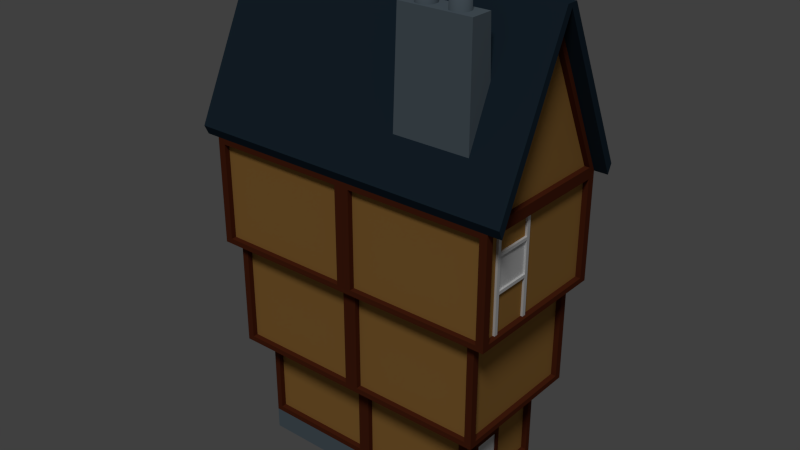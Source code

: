 # Source: HouseDefault.blend  (saved by Blender 2.76.0; exported with 4.5.12 LTS)
import bpy
from mathutils import Matrix  # noqa: F401  (used for matrix-valued properties, if any)

bpy.ops.wm.read_factory_settings(use_empty=True)
scene = bpy.context.scene
scene.name = 'Scene'

# ---- collections
col_collection_1 = bpy.data.collections.new('Collection 1'); scene.collection.children.link(col_collection_1)

# ---- materials (node trees are filled in below, after node groups)
mat_mat_wood = bpy.data.materials.new('Mat-Wood')
mat_mat_wood.alpha_threshold = 0.0
mat_mat_wood.use_transparent_shadow = False
mat_mat_wood.diffuse_color = (0.1107, 0.02498, 0.009414, 1.0)
mat_mat_wood.roughness = 0.5
mat_mat_window = bpy.data.materials.new('Mat-window')
mat_mat_window.alpha_threshold = 0.0
mat_mat_window.use_transparent_shadow = False
mat_mat_window.roughness = 0.5
mat_mat_chaux = bpy.data.materials.new('Mat-Chaux')
mat_mat_chaux.alpha_threshold = 0.0
mat_mat_chaux.use_transparent_shadow = False
mat_mat_chaux.diffuse_color = (0.448, 0.2296, 0.05937, 1.0)
mat_mat_chaux.roughness = 0.5
mat_mat_stone = bpy.data.materials.new('Mat-Stone')
mat_mat_stone.alpha_threshold = 0.0
mat_mat_stone.use_transparent_shadow = False
mat_mat_stone.diffuse_color = (0.1399, 0.1845, 0.2203, 1.0)
mat_mat_stone.roughness = 0.5
mat_mat_stone.specular_intensity = 0.125
mat_mat_ardoise = bpy.data.materials.new('Mat-ardoise')
mat_mat_ardoise.alpha_threshold = 0.0
mat_mat_ardoise.use_transparent_shadow = False
mat_mat_ardoise.diffuse_color = (0.01764, 0.03434, 0.05286, 1.0)
mat_mat_ardoise.specular_color = (0.1025, 0.1025, 0.1025)
mat_mat_ardoise.roughness = 0.5
mat_mat_ardoise.specular_intensity = 0.1573
mat_mat_ardoise.line_color = (0.0, 0.0, 0.0, 1.0)

# ---- material node trees

# ---- world
world_world = bpy.data.worlds.new('World'); scene.world = world_world
world_world.color = (0.05088, 0.05088, 0.05088)
world_world.use_sun_shadow = False
world_world.sun_shadow_jitter_overblur = 0.0
world_world.cycles.sampling_method = 'NONE'
world_world.cycles.sample_map_resolution = 256

# ---- lights
light_sun = bpy.data.lights.new('Sun', 'SUN')
light_sun.transmission_factor = 0.0
light_sun.angle = 0.1993
light_sun.energy = 1.0
light_sun.shadow_buffer_clip_start = 0.5
light_sun.shadow_soft_size = 0.1
light_sun.shadow_cascade_max_distance = 1000.0
light_sun.cycles.use_multiple_importance_sampling = False

# ---- meshes
me_window_004 = bpy.data.meshes.new('window.004')
me_window_004.from_pydata([(0.04371, 0.3231, 0.7488), (-0.1128, 0.3231, 0.7488), (0.04371, -0.3231, 0.7488), (-0.1128, -0.3231, 0.7488), (0.04371, 0.3231, -0.8512), (-0.1128, 0.3231, -0.8512), (-0.1128, -0.3231, -0.8512), (0.04371, -0.3231, -0.8512), (0.04371, 0.2554, 0.6764), (0.04371, -0.2554, 0.6764), (0.04371, 0.2554, -0.8512), (0.04371, -0.2554, -0.8512), (0.008217, 0.2554, 0.6764), (0.008217, -0.2554, 0.6764), (0.008217, 0.2554, -0.8512), (0.008217, -0.2554, -0.8512), (0.008217, 0.2554, 0.6764), (0.008217, -0.2554, 0.6764), (0.008217, 0.2554, -0.8512), (0.008217, -0.2554, -0.8512)], [], [(2, 0, 1, 3), (3, 6, 7, 2), (0, 4, 5, 1), (10, 8, 12, 14), (4, 0, 8, 10), (0, 2, 9, 8), (2, 7, 11, 9), (8, 9, 13, 12), (9, 11, 15, 13), (17, 19, 18, 16)])
me_window_004.polygons.foreach_set('material_index', [0, 0, 0, 0, 0, 0, 0, 0, 0, 1])
_uv = me_window_004.uv_layers.new(name='UVMap')
_uv.uv.foreach_set('vector', [0.7153, 0.999, 0.7847, 0.999, 0.7847, 0.964, 0.7153, 0.964, 0.1075, 0.8069, 0.2536, 0.8069, 0.2536, 0.7732, 0.1075, 0.7732, 0.2867, 0.999, 0.4276, 0.999, 0.4276, 0.964, 0.2867, 0.964, 0.8482, 0.8426, 0.9944, 0.8426, 0.9944, 0.8089, 0.8482, 0.8089, 0.4296, 0.999, 0.5704, 0.999, 0.5704, 0.964, 0.4296, 0.964, 0.0334, 0.7712, 0.1055, 0.7712, 0.1055, 0.7374, 0.0334, 0.7374, 0.1439, 0.999, 0.2847, 0.999, 0.2847, 0.964, 0.1439, 0.964, 0.0334, 0.7354, 0.1055, 0.7354, 0.1055, 0.7017, 0.0334, 0.7017, 0.5724, 0.999, 0.7133, 0.999, 0.7133, 0.964, 0.5724, 0.964, 0.2236, 0.6673, 0.839, 0.6673, 0.839, 0.8821, 0.2236, 0.8821])
me_window_004.materials.append(mat_mat_wood)
me_window_004.materials.append(mat_mat_window)
me_window_004.use_remesh_preserve_volume = False
me_window_004.use_remesh_preserve_attributes = False
me_window_004.use_mirror_vertex_groups = False
me_window_004.update()
me_window_002 = bpy.data.meshes.new('window.002')
me_window_002.from_pydata([(2.2, 1.0, -0.6), (2.2, -1.0, -0.6), (-2.2, -1.0, -0.6), (-2.2, 1.0, -0.6), (4.768e-07, 1.0, -0.6), (-2.384e-07, -1.0, -0.6), (2.2, 1.0, -1.0), (2.2, -1.0, -1.0), (4.768e-07, 1.0, -1.0), (-2.2, 1.0, -1.0), (-2.384e-07, -1.0, -1.0), (-2.2, -1.0, -1.0)], [], [(2, 3, 9, 11), (4, 0, 6, 8), (3, 4, 8, 9), (1, 5, 10, 7), (5, 2, 11, 10), (0, 1, 7, 6)])
me_window_002.polygons.foreach_set('material_index', [2, 2, 2, 2, 2, 2])
_uv = me_window_002.uv_layers.new(name='UVMap')
_uv.uv.foreach_set('vector', [0.0001009, 0.1823, 0.4546, 0.1823, 0.4546, 0.2732, 0.0001009, 0.2732, 0.5, 0.09119, 0.0001009, 0.09119, 0.0001009, 0.1821, 0.5, 0.1821, 0.9999, 0.09119, 0.5, 0.09119, 0.5, 0.1821, 0.9999, 0.1821, 0.9999, 0.09099, 0.5, 0.09099, 0.5, 0.000101, 0.9999, 0.0001009, 0.5, 0.09099, 0.0001009, 0.09099, 0.0001009, 0.000101, 0.5, 0.000101, 0.4546, 0.3643, 0.000101, 0.3643, 0.0001009, 0.2734, 0.4546, 0.2734])
me_window_002.materials.append(mat_mat_window)
me_window_002.materials.append(mat_mat_chaux)
me_window_002.materials.append(mat_mat_stone)
me_window_002.use_remesh_preserve_volume = False
me_window_002.use_remesh_preserve_attributes = False
me_window_002.use_mirror_vertex_groups = False
me_window_002.update()
me_window_001 = bpy.data.meshes.new('window.001')
me_window_001.from_pydata([(2.2, 1.0, -0.6), (2.2, -1.0, -0.6), (-2.2, -1.0, -0.6), (-2.2, 1.0, -0.6), (2.2, 1.0, 1.0), (2.2, -1.0, 1.0), (-2.2, -1.0, 1.0), (-2.2, 1.0, 1.0), (2.545, 1.306, 1.0), (2.545, -1.306, 1.0), (-2.545, 1.306, 1.0), (-2.545, -1.306, 1.0), (2.545, 1.306, 3.0), (2.545, -1.306, 3.0), (-2.545, 1.306, 3.0), (-2.545, -1.306, 3.0), (2.8, 1.437, 3.0), (2.8, -1.437, 3.0), (-2.8, 1.437, 3.0), (-2.8, -1.437, 3.0), (2.8, 1.437, 5.0), (2.8, -1.437, 5.0), (-2.8, 1.437, 5.0), (-2.8, -1.437, 5.0), (2.8, -1.293, 5.1), (2.8, -1.192e-07, 8.0), (2.8, 1.293, 5.1), (-2.8, -1.192e-07, 8.0), (2.8, -1.55e-07, 7.8), (2.8, 1.293, 3.1), (2.8, -1.293, 3.1), (2.8, 1.293, 4.9), (2.8, -1.293, 4.9), (2.545, 1.176, 1.1), (2.545, -1.176, 1.1), (2.545, 1.176, 2.9), (2.545, -1.176, 2.9), (2.2, 0.9, -0.5), (2.2, 0.9, 0.9), (2.2, -0.9, 0.9), (-2.8, -1.293, 5.1), (-2.8, 1.293, 5.1), (-2.8, -8.345e-08, 7.8), (-2.8, -1.265, 3.12), (-2.8, 1.265, 3.12), (-2.8, -1.265, 4.88), (-2.8, 1.265, 4.88), (-2.545, -1.176, 1.1), (-2.545, 1.176, 1.1), (-2.545, -1.176, 2.9), (-2.545, 1.176, 2.9), (-2.2, -0.9, 0.9), (-2.2, 0.9, 0.9), (4.768e-07, 1.0, -0.6), (-2.384e-07, -1.0, -0.6), (7.153e-07, 1.0, 1.0), (-1.192e-06, -1.0, 1.0), (7.153e-07, 1.306, 1.0), (-1.192e-06, -1.306, 1.0), (7.153e-07, 1.306, 3.0), (-1.192e-06, -1.306, 3.0), (9.537e-07, 1.437, 3.0), (-1.192e-06, -1.437, 3.0), (9.537e-07, 1.437, 5.0), (-1.192e-06, -1.437, 5.0), (-2.09, -1.0, -0.5), (-2.09, -1.0, 0.9), (-0.11, -1.0, 0.9), (-0.1273, -1.306, 1.1), (-2.418, -1.306, 1.1), (-0.1273, -1.306, 2.9), (-2.418, -1.306, 2.9), (-0.14, -1.437, 3.1), (-2.66, -1.437, 3.1), (-0.14, -1.437, 4.9), (-2.66, -1.437, 4.9), (2.09, -1.0, -0.5), (2.09, -1.0, 0.9), (2.418, -1.306, 1.1), (2.418, -1.306, 2.9), (2.66, -1.437, 3.1), (2.66, -1.437, 4.9), (0.11, -1.0, 0.9), (0.1273, -1.306, 1.1), (0.1273, -1.306, 2.9), (0.14, -1.437, 3.1), (0.14, -1.437, 4.9), (2.09, 1.0, 0.9), (2.418, 1.306, 1.1), (2.418, 1.306, 2.9), (2.66, 1.437, 3.1), (2.66, 1.437, 4.9), (0.11, 1.0, -0.5), (0.11, 1.0, 0.9), (0.1273, 1.306, 1.1), (0.1273, 1.306, 2.9), (0.14, 1.437, 3.1), (0.14, 1.437, 4.9), (-0.11, 1.0, -0.5), (-2.09, 1.0, -0.5), (-2.09, 1.0, 0.9), (-0.11, 1.0, 0.9), (-0.1273, 1.306, 1.1), (-2.418, 1.306, 1.1), (-0.1273, 1.306, 2.9), (-2.418, 1.306, 2.9), (-0.14, 1.437, 3.1), (-2.66, 1.437, 3.1), (-0.14, 1.437, 4.9), (-2.66, 1.437, 4.9), (-0.11, -0.9, -0.5), (-2.09, -0.9, 0.9), (-0.11, -0.9, 0.9), (-0.1273, -1.206, 1.1), (-2.418, -1.206, 1.1), (-0.1273, -1.206, 2.9), (-2.418, -1.206, 2.9), (-0.14, -1.337, 3.1), (-2.66, -1.337, 3.1), (-0.14, -1.337, 4.9), (-2.66, -1.337, 4.9), (2.09, -0.9, -0.5), (2.09, -0.9, 0.9), (2.418, -1.206, 1.1), (2.418, -1.206, 2.9), (2.66, -1.337, 3.1), (2.66, -1.337, 4.9), (0.11, -0.9, 0.9), (0.1273, -1.206, 1.1), (0.1273, -1.206, 2.9), (0.14, -1.337, 3.1), (0.14, -1.337, 4.9), (2.09, 0.9, 0.9), (2.418, 1.206, 1.1), (2.418, 1.206, 2.9), (2.66, 1.337, 3.1), (2.66, 1.337, 4.9), (0.11, 0.9, -0.5), (0.11, 0.9, 0.9), (0.1273, 1.206, 1.1), (0.1273, 1.206, 2.9), (0.14, 1.337, 3.1), (0.14, 1.337, 4.9), (-2.09, 0.9, -0.5), (-2.09, 0.9, 0.9), (-0.11, 0.9, 0.9), (-0.1273, 1.206, 1.1), (-2.418, 1.206, 1.1), (-0.1273, 1.206, 2.9), (-2.418, 1.206, 2.9), (-0.14, 1.337, 3.1), (-2.66, 1.337, 3.1), (-0.14, 1.337, 4.9), (-2.66, 1.337, 4.9), (2.7, 1.293, 5.1), (2.7, -5.359e-08, 7.8), (2.7, -1.293, 5.1), (2.7, 1.293, 3.1), (2.7, -1.293, 3.1), (2.7, 1.293, 4.9), (2.7, -1.293, 4.9), (2.445, 1.176, 1.1), (2.445, -1.176, 1.1), (2.445, 1.176, 2.9), (2.445, -1.176, 2.9), (2.1, 0.9, -0.5), (2.1, 0.9, 0.9), (2.1, -0.9, 0.9), (-2.7, -1.293, 5.1), (-2.7, 1.293, 5.1), (-2.7, -1.203e-07, 7.8), (-2.7, -1.265, 3.12), (-2.7, 1.265, 3.12), (-2.7, -1.265, 4.88), (-2.7, 1.265, 4.88), (-2.445, -1.176, 1.1), (-2.445, 1.176, 1.1), (-2.445, -1.176, 2.9), (-2.445, 1.176, 2.9), (-2.1, -0.9, -0.5), (-2.1, -0.9, 0.9), (-2.1, 0.9, 0.9), (2.2, -0.9, -0.5), (-2.2, -0.9, -0.5), (-2.2, 0.9, -0.5), (-0.11, -1.0, -0.5), (0.11, -1.0, -0.5), (2.09, 1.0, -0.5), (-2.09, -0.9, -0.5), (0.11, -0.9, -0.5), (2.09, 0.9, -0.5), (-0.11, 0.9, -0.5), (2.1, -0.9, -0.5), (-2.1, 0.9, -0.5)], [], [(56, 5, 9, 58), (4, 5, 39, 38), (61, 18, 107, 106), (17, 21, 81, 80), (5, 4, 8, 9), (7, 6, 11, 10), (55, 7, 10, 57), (14, 15, 19, 18), (9, 8, 33, 34), (11, 15, 49, 47), (55, 53, 98, 101), (62, 17, 80, 85), (59, 14, 18, 61), (60, 13, 17, 62), (13, 12, 16, 17), (20, 21, 32, 31), (22, 18, 44, 46), (63, 61, 106, 108), (21, 20, 26, 24), (25, 21, 24, 28), (34, 33, 161, 162), (20, 25, 28, 26), (27, 22, 41, 42), (28, 24, 156, 155), (17, 16, 29, 30), (16, 20, 31, 29), (21, 17, 30, 32), (30, 29, 157, 158), (8, 12, 35, 33), (13, 9, 34, 36), (12, 13, 36, 35), (26, 28, 155, 154), (0, 4, 38, 37), (45, 46, 174, 173), (23, 27, 42, 40), (22, 23, 40, 41), (48, 47, 175, 176), (19, 23, 45, 43), (23, 22, 46, 45), (18, 19, 43, 44), (44, 43, 171, 172), (15, 14, 50, 49), (10, 11, 47, 48), (14, 10, 48, 50), (51, 52, 181, 180), (6, 7, 52, 51), (15, 60, 62, 19), (12, 59, 61, 16), (6, 2, 65, 66), (53, 55, 93, 92), (4, 55, 57, 8), (60, 15, 71, 70), (61, 63, 97, 96), (58, 9, 78, 83), (6, 56, 58, 11), (79, 84, 129, 124), (74, 75, 120, 119), (19, 62, 72, 73), (56, 6, 66, 67), (23, 19, 73, 75), (11, 58, 68, 69), (64, 23, 75, 74), (58, 60, 70, 68), (62, 64, 74, 72), (15, 11, 69, 71), (83, 78, 123, 128), (73, 72, 117, 118), (77, 82, 127, 122), (5, 56, 82, 77), (9, 13, 79, 78), (13, 60, 84, 79), (1, 5, 77, 76), (60, 58, 83, 84), (21, 64, 86, 81), (64, 62, 85, 86), (92, 93, 138, 137), (108, 106, 150, 152), (57, 59, 95, 94), (12, 8, 88, 89), (55, 4, 87, 93), (59, 12, 89, 95), (63, 20, 91, 97), (8, 57, 94, 88), (20, 16, 90, 91), (16, 61, 96, 90), (99, 100, 144, 143), (94, 95, 140, 139), (107, 109, 153, 151), (59, 57, 102, 104), (7, 55, 101, 100), (18, 22, 109, 107), (57, 10, 103, 102), (22, 63, 108, 109), (10, 14, 105, 103), (3, 7, 100, 99), (14, 59, 104, 105), (75, 73, 118, 120), (85, 80, 125, 130), (72, 74, 119, 117), (76, 77, 122, 121), (67, 66, 111, 112), (81, 86, 131, 126), (68, 70, 115, 113), (78, 79, 124, 123), (69, 68, 113, 114), (86, 85, 130, 131), (80, 81, 126, 125), (70, 71, 116, 115), (84, 83, 128, 129), (71, 69, 114, 116), (100, 101, 145, 144), (93, 87, 132, 138), (104, 102, 146, 148), (102, 103, 147, 146), (88, 94, 139, 133), (105, 104, 148, 149), (95, 89, 134, 140), (103, 105, 149, 147), (90, 96, 141, 135), (106, 107, 151, 150), (97, 91, 136, 142), (89, 88, 133, 134), (109, 108, 152, 153), (96, 97, 142, 141), (91, 90, 135, 136), (31, 32, 160, 159), (35, 36, 164, 163), (32, 30, 158, 160), (37, 38, 166, 165), (36, 34, 162, 164), (29, 31, 159, 157), (24, 26, 154, 156), (33, 35, 163, 161), (38, 39, 167, 166), (41, 40, 168, 169), (49, 50, 178, 177), (43, 45, 173, 171), (40, 42, 170, 168), (47, 49, 177, 175), (46, 44, 172, 174), (42, 41, 169, 170), (50, 48, 176, 178), (54, 56, 67, 185), (2, 6, 51, 183), (5, 1, 182, 39), (7, 3, 184, 52), (4, 0, 187, 87), (56, 54, 186, 82), (66, 65, 188, 111), (185, 67, 112, 110), (82, 186, 189, 127), (101, 98, 191, 145), (87, 187, 190, 132), (39, 182, 192, 167), (183, 51, 180, 179), (52, 184, 193, 181), (1, 0, 37, 182), (3, 2, 183, 184), (65, 185, 110, 188), (2, 54, 185, 65), (54, 1, 76, 186), (187, 92, 137, 190), (0, 53, 92, 187), (53, 3, 99, 98), (186, 76, 121, 189), (98, 99, 143, 191), (182, 37, 165, 192), (184, 183, 179, 193)])
_uv = me_window_001.uv_layers.new(name='UVMap')
_uv.uv.foreach_set('vector', [0.001001, 0.07307, 0.1419, 0.07307, 0.1419, 0.001001, 0.001001, 0.001001, 0.5519, 0.3783, 0.6981, 0.3783, 0.6981, 0.3446, 0.5519, 0.3446, 0.001001, 0.4805, 0.1419, 0.4805, 0.1419, 0.4454, 0.001001, 0.4454, 0.2874, 0.1134, 0.1412, 0.1134, 0.1412, 0.1471, 0.2874, 0.1471, 0.001001, 0.2953, 0.1419, 0.2953, 0.1419, 0.2232, 0.001001, 0.2232, 0.2874, 0.1491, 0.1412, 0.1491, 0.1412, 0.2186, 0.2874, 0.2186, 0.1439, 0.07307, 0.2847, 0.07307, 0.2847, 0.001001, 0.1439, 0.001001, 0.2874, 0.07772, 0.1412, 0.07772, 0.1412, 0.1114, 0.2874, 0.1114, 0.1439, 0.2583, 0.2847, 0.2583, 0.2847, 0.2232, 0.1439, 0.2232, 0.8482, 0.164, 0.9944, 0.164, 0.9944, 0.1303, 0.8482, 0.1303, 0.1439, 0.2953, 0.2847, 0.2953, 0.2847, 0.2603, 0.1439, 0.2603, 0.7001, 0.164, 0.8462, 0.164, 0.8462, 0.1303, 0.7001, 0.1303, 0.001001, 0.3323, 0.1419, 0.3323, 0.1419, 0.2973, 0.001001, 0.2973, 0.8482, 0.1997, 0.9944, 0.1997, 0.9944, 0.166, 0.8482, 0.166, 0.1439, 0.3323, 0.2847, 0.3323, 0.2847, 0.2973, 0.1439, 0.2973, 0.7001, 0.1997, 0.8462, 0.1997, 0.8462, 0.166, 0.7001, 0.166, 0.001001, 0.3694, 0.1419, 0.3694, 0.1419, 0.3343, 0.001001, 0.3343, 0.8482, 0.2354, 0.9944, 0.2354, 0.9944, 0.2017, 0.8482, 0.2017, 0.1439, 0.3694, 0.2847, 0.3694, 0.2847, 0.3343, 0.1439, 0.3343, 0.7001, 0.2354, 0.8462, 0.2354, 0.8462, 0.2017, 0.7001, 0.2017, 0.001001, 0.4064, 0.1419, 0.4064, 0.1419, 0.3714, 0.001001, 0.3714, 0.8482, 0.2712, 0.9944, 0.2712, 0.9944, 0.2374, 0.8482, 0.2374, 0.1439, 0.4064, 0.2847, 0.4064, 0.2847, 0.3714, 0.1439, 0.3714, 0.7001, 0.2712, 0.8462, 0.2712, 0.8462, 0.2374, 0.7001, 0.2374, 0.001001, 0.4434, 0.1419, 0.4434, 0.1419, 0.4084, 0.001001, 0.4084, 0.5519, 0.164, 0.6981, 0.164, 0.6981, 0.1303, 0.5519, 0.1303, 0.1439, 0.4434, 0.2847, 0.4434, 0.2847, 0.4084, 0.1439, 0.4084, 0.5519, 0.414, 0.6981, 0.414, 0.6981, 0.3803, 0.5519, 0.3803, 0.1439, 0.4805, 0.2847, 0.4805, 0.2847, 0.4454, 0.1439, 0.4454, 0.5519, 0.1997, 0.6981, 0.1997, 0.6981, 0.166, 0.5519, 0.166, 0.2867, 0.4805, 0.4276, 0.4805, 0.4276, 0.4454, 0.2867, 0.4454, 0.5519, 0.2354, 0.6981, 0.2354, 0.6981, 0.2017, 0.5519, 0.2017, 0.001001, 0.5175, 0.1419, 0.5175, 0.1419, 0.4825, 0.001001, 0.4825, 0.5519, 0.2712, 0.6981, 0.2712, 0.6981, 0.2374, 0.5519, 0.2374, 0.1439, 0.5175, 0.2847, 0.5175, 0.2847, 0.4825, 0.1439, 0.4825, 0.8482, 0.3069, 0.9944, 0.3069, 0.9944, 0.2732, 0.8482, 0.2732, 0.2867, 0.5175, 0.4276, 0.5175, 0.4276, 0.4825, 0.2867, 0.4825, 0.7001, 0.3069, 0.8462, 0.3069, 0.8462, 0.2732, 0.7001, 0.2732, 0.001001, 0.5546, 0.1419, 0.5546, 0.1419, 0.5195, 0.001001, 0.5195, 0.5519, 0.3069, 0.6981, 0.3069, 0.6981, 0.2732, 0.5519, 0.2732, 0.1439, 0.5546, 0.2847, 0.5546, 0.2847, 0.5195, 0.1439, 0.5195, 0.8482, 0.3426, 0.9944, 0.3426, 0.9944, 0.3089, 0.8482, 0.3089, 0.2867, 0.5546, 0.4276, 0.5546, 0.4276, 0.5195, 0.2867, 0.5195, 0.7001, 0.3426, 0.8462, 0.3426, 0.8462, 0.3089, 0.7001, 0.3089, 0.001001, 0.5916, 0.1419, 0.5916, 0.1419, 0.5566, 0.001001, 0.5566, 0.5519, 0.3426, 0.6981, 0.3426, 0.6981, 0.3089, 0.5519, 0.3089, 0.1439, 0.5916, 0.2847, 0.5916, 0.2847, 0.5566, 0.1439, 0.5566, 0.8482, 0.3783, 0.9944, 0.3783, 0.9944, 0.3446, 0.8482, 0.3446, 0.2867, 0.5916, 0.4276, 0.5916, 0.4276, 0.5566, 0.2867, 0.5566, 0.7001, 0.3783, 0.8462, 0.3783, 0.8462, 0.3446, 0.7001, 0.3446, 0.001001, 0.1471, 0.1419, 0.1471, 0.1419, 0.07508, 0.001001, 0.07508, 0.8482, 0.414, 0.9944, 0.414, 0.9944, 0.3803, 0.8482, 0.3803, 0.4296, 0.4805, 0.5704, 0.4805, 0.5704, 0.4454, 0.4296, 0.4454, 0.7001, 0.414, 0.8462, 0.414, 0.8462, 0.3803, 0.7001, 0.3803, 0.001001, 0.2212, 0.1419, 0.2212, 0.1419, 0.1491, 0.001001, 0.1491, 0.8482, 0.4497, 0.9944, 0.4497, 0.9944, 0.416, 0.8482, 0.416, 0.4296, 0.5175, 0.5704, 0.5175, 0.5704, 0.4825, 0.4296, 0.4825, 0.7001, 0.4497, 0.8462, 0.4497, 0.8462, 0.416, 0.7001, 0.416, 0.4296, 0.5546, 0.5704, 0.5546, 0.5704, 0.5195, 0.4296, 0.5195, 0.5519, 0.4497, 0.6981, 0.4497, 0.6981, 0.416, 0.5519, 0.416, 0.4296, 0.5916, 0.5704, 0.5916, 0.5704, 0.5566, 0.4296, 0.5566, 0.4038, 0.4497, 0.5499, 0.4497, 0.5499, 0.416, 0.4038, 0.416, 0.001001, 0.6286, 0.1419, 0.6286, 0.1419, 0.5936, 0.001001, 0.5936, 0.8482, 0.4854, 0.9944, 0.4854, 0.9944, 0.4517, 0.8482, 0.4517, 0.1439, 0.6286, 0.2847, 0.6286, 0.2847, 0.5936, 0.1439, 0.5936, 0.7001, 0.4854, 0.8462, 0.4854, 0.8462, 0.4517, 0.7001, 0.4517, 0.2867, 0.6286, 0.4276, 0.6286, 0.4276, 0.5936, 0.2867, 0.5936, 0.5519, 0.4854, 0.6981, 0.4854, 0.6981, 0.4517, 0.5519, 0.4517, 0.4296, 0.6286, 0.5704, 0.6286, 0.5704, 0.5936, 0.4296, 0.5936, 0.4038, 0.4854, 0.5499, 0.4854, 0.5499, 0.4517, 0.4038, 0.4517, 0.001001, 0.6657, 0.1419, 0.6657, 0.1419, 0.6306, 0.001001, 0.6306, 0.8482, 0.5212, 0.9944, 0.5212, 0.9944, 0.4874, 0.8482, 0.4874, 0.1439, 0.6657, 0.2847, 0.6657, 0.2847, 0.6306, 0.1439, 0.6306, 0.7001, 0.5212, 0.8462, 0.5212, 0.8462, 0.4874, 0.7001, 0.4874, 0.2867, 0.6657, 0.4276, 0.6657, 0.4276, 0.6306, 0.2867, 0.6306, 0.5519, 0.5212, 0.6981, 0.5212, 0.6981, 0.4874, 0.5519, 0.4874, 0.4296, 0.6657, 0.5704, 0.6657, 0.5704, 0.6306, 0.4296, 0.6306, 0.4038, 0.5212, 0.5499, 0.5212, 0.5499, 0.4874, 0.4038, 0.4874, 0.001001, 0.7027, 0.1419, 0.7027, 0.1419, 0.6677, 0.001001, 0.6677, 0.8482, 0.5569, 0.9944, 0.5569, 0.9944, 0.5232, 0.8482, 0.5232, 0.1439, 0.7027, 0.2847, 0.7027, 0.2847, 0.6677, 0.1439, 0.6677, 0.7001, 0.5569, 0.8462, 0.5569, 0.8462, 0.5232, 0.7001, 0.5232, 0.2867, 0.7027, 0.4276, 0.7027, 0.4276, 0.6677, 0.2867, 0.6677, 0.5519, 0.5569, 0.6981, 0.5569, 0.6981, 0.5232, 0.5519, 0.5232, 0.4296, 0.7027, 0.5704, 0.7027, 0.5704, 0.6677, 0.4296, 0.6677, 0.4038, 0.5569, 0.5499, 0.5569, 0.5499, 0.5232, 0.4038, 0.5232, 0.001001, 0.7397, 0.1419, 0.7397, 0.1419, 0.7047, 0.001001, 0.7047, 0.2556, 0.4497, 0.4018, 0.4497, 0.4018, 0.416, 0.2556, 0.416, 0.1439, 0.7397, 0.2847, 0.7397, 0.2847, 0.7047, 0.1439, 0.7047, 0.2556, 0.4854, 0.4018, 0.4854, 0.4018, 0.4517, 0.2556, 0.4517, 0.2867, 0.7397, 0.4276, 0.7397, 0.4276, 0.7047, 0.2867, 0.7047, 0.2556, 0.5212, 0.4018, 0.5212, 0.4018, 0.4874, 0.2556, 0.4874, 0.4296, 0.7397, 0.5704, 0.7397, 0.5704, 0.7047, 0.4296, 0.7047, 0.2556, 0.5569, 0.4018, 0.5569, 0.4018, 0.5232, 0.2556, 0.5232, 0.001001, 0.7768, 0.1419, 0.7768, 0.1419, 0.7417, 0.001001, 0.7417, 0.8482, 0.5926, 0.9944, 0.5926, 0.9944, 0.5589, 0.8482, 0.5589, 0.1439, 0.7768, 0.2847, 0.7768, 0.2847, 0.7417, 0.1439, 0.7417, 0.7001, 0.5926, 0.8462, 0.5926, 0.8462, 0.5589, 0.7001, 0.5589, 0.2867, 0.7768, 0.4276, 0.7768, 0.4276, 0.7417, 0.2867, 0.7417, 0.5519, 0.5926, 0.6981, 0.5926, 0.6981, 0.5589, 0.5519, 0.5589, 0.4296, 0.7768, 0.5704, 0.7768, 0.5704, 0.7417, 0.4296, 0.7417, 0.4038, 0.5926, 0.5499, 0.5926, 0.5499, 0.5589, 0.4038, 0.5589, 0.5724, 0.7768, 0.7133, 0.7768, 0.7133, 0.7417, 0.5724, 0.7417, 0.2556, 0.5926, 0.4018, 0.5926, 0.4018, 0.5589, 0.2556, 0.5589, 0.001001, 0.8138, 0.1419, 0.8138, 0.1419, 0.7788, 0.001001, 0.7788, 0.8482, 0.6283, 0.9944, 0.6283, 0.9944, 0.5946, 0.8482, 0.5946, 0.1439, 0.8138, 0.2847, 0.8138, 0.2847, 0.7788, 0.1439, 0.7788, 0.7001, 0.6283, 0.8462, 0.6283, 0.8462, 0.5946, 0.7001, 0.5946, 0.2867, 0.8138, 0.4276, 0.8138, 0.4276, 0.7788, 0.2867, 0.7788, 0.5519, 0.6283, 0.6981, 0.6283, 0.6981, 0.5946, 0.5519, 0.5946, 0.4296, 0.8138, 0.5704, 0.8138, 0.5704, 0.7788, 0.4296, 0.7788, 0.4038, 0.6283, 0.5499, 0.6283, 0.5499, 0.5946, 0.4038, 0.5946, 0.5724, 0.8138, 0.7133, 0.8138, 0.7133, 0.7788, 0.5724, 0.7788, 0.2556, 0.6283, 0.4018, 0.6283, 0.4018, 0.5946, 0.2556, 0.5946, 0.001001, 0.8509, 0.1419, 0.8509, 0.1419, 0.8158, 0.001001, 0.8158, 0.8482, 0.664, 0.9944, 0.664, 0.9944, 0.6303, 0.8482, 0.6303, 0.1439, 0.8509, 0.2847, 0.8509, 0.2847, 0.8158, 0.1439, 0.8158, 0.7001, 0.664, 0.8462, 0.664, 0.8462, 0.6303, 0.7001, 0.6303, 0.2867, 0.8509, 0.4276, 0.8509, 0.4276, 0.8158, 0.2867, 0.8158, 0.5519, 0.664, 0.6981, 0.664, 0.6981, 0.6303, 0.5519, 0.6303, 0.4296, 0.8509, 0.5704, 0.8509, 0.5704, 0.8158, 0.4296, 0.8158, 0.4038, 0.664, 0.5499, 0.664, 0.5499, 0.6303, 0.4038, 0.6303, 0.5724, 0.8509, 0.7133, 0.8509, 0.7133, 0.8158, 0.5724, 0.8158, 0.2556, 0.664, 0.4018, 0.664, 0.4018, 0.6303, 0.2556, 0.6303, 0.001001, 0.8879, 0.1419, 0.8879, 0.1419, 0.8529, 0.001001, 0.8529, 0.8482, 0.6997, 0.9944, 0.6997, 0.9944, 0.666, 0.8482, 0.666, 0.1439, 0.8879, 0.2847, 0.8879, 0.2847, 0.8529, 0.1439, 0.8529, 0.7001, 0.6997, 0.8462, 0.6997, 0.8462, 0.666, 0.7001, 0.666, 0.2867, 0.8879, 0.4276, 0.8879, 0.4276, 0.8529, 0.2867, 0.8529, 0.5519, 0.6997, 0.6981, 0.6997, 0.6981, 0.666, 0.5519, 0.666, 0.4296, 0.8879, 0.5704, 0.8879, 0.5704, 0.8529, 0.4296, 0.8529, 0.4038, 0.6997, 0.5499, 0.6997, 0.5499, 0.666, 0.4038, 0.666, 0.5724, 0.8879, 0.7133, 0.8879, 0.7133, 0.8529, 0.5724, 0.8529, 0.2556, 0.6997, 0.4018, 0.6997, 0.4018, 0.666, 0.2556, 0.666, 0.7153, 0.7768, 0.8561, 0.7768, 0.8561, 0.7417, 0.7153, 0.7417, 0.8482, 0.7354, 0.9944, 0.7354, 0.9944, 0.7017, 0.8482, 0.7017, 0.7153, 0.8138, 0.8561, 0.8138, 0.8561, 0.7788, 0.7153, 0.7788, 0.7001, 0.7354, 0.8462, 0.7354, 0.8462, 0.7017, 0.7001, 0.7017, 0.7153, 0.8509, 0.8561, 0.8509, 0.8561, 0.8158, 0.7153, 0.8158, 0.5519, 0.7354, 0.6981, 0.7354, 0.6981, 0.7017, 0.5519, 0.7017, 0.7153, 0.8879, 0.8561, 0.8879, 0.8561, 0.8529, 0.7153, 0.8529, 0.4038, 0.7354, 0.5499, 0.7354, 0.5499, 0.7017, 0.4038, 0.7017, 0.001001, 0.9249, 0.1419, 0.9249, 0.1419, 0.8899, 0.001001, 0.8899, 0.2556, 0.7354, 0.4018, 0.7354, 0.4018, 0.7017, 0.2556, 0.7017, 0.1439, 0.9249, 0.2847, 0.9249, 0.2847, 0.8899, 0.1439, 0.8899, 0.1075, 0.7354, 0.2536, 0.7354, 0.2536, 0.7017, 0.1075, 0.7017, 0.2867, 0.9249, 0.4276, 0.9249, 0.4276, 0.8899, 0.2867, 0.8899, 0.8482, 0.7712, 0.9944, 0.7712, 0.9944, 0.7374, 0.8482, 0.7374, 0.4296, 0.9249, 0.5704, 0.9249, 0.5704, 0.8899, 0.4296, 0.8899, 0.7001, 0.7712, 0.8462, 0.7712, 0.8462, 0.7374, 0.7001, 0.7374, 0.5724, 0.9249, 0.7133, 0.9249, 0.7133, 0.8899, 0.5724, 0.8899, 0.5519, 0.7712, 0.6981, 0.7712, 0.6981, 0.7374, 0.5519, 0.7374, 0.7153, 0.9249, 0.8561, 0.9249, 0.8561, 0.8899, 0.7153, 0.8899, 0.4038, 0.7712, 0.5499, 0.7712, 0.5499, 0.7374, 0.4038, 0.7374, 0.001001, 0.962, 0.1419, 0.962, 0.1419, 0.9269, 0.001001, 0.9269, 0.2556, 0.7712, 0.4018, 0.7712, 0.4018, 0.7374, 0.2556, 0.7374, 0.1439, 0.962, 0.2847, 0.962, 0.2847, 0.9269, 0.1439, 0.9269, 0.1075, 0.7712, 0.2536, 0.7712, 0.2536, 0.7374, 0.1075, 0.7374, 0.2867, 0.962, 0.4276, 0.962, 0.4276, 0.9269, 0.2867, 0.9269, 0.8482, 0.8069, 0.9944, 0.8069, 0.9944, 0.7732, 0.8482, 0.7732, 0.4296, 0.962, 0.5704, 0.962, 0.5704, 0.9269, 0.4296, 0.9269, 0.7001, 0.8069, 0.8462, 0.8069, 0.8462, 0.7732, 0.7001, 0.7732, 0.5724, 0.962, 0.7133, 0.962, 0.7133, 0.9269, 0.5724, 0.9269, 0.5519, 0.8069, 0.6981, 0.8069, 0.6981, 0.7732, 0.5519, 0.7732, 0.7153, 0.962, 0.8561, 0.962, 0.8561, 0.9269, 0.7153, 0.9269, 0.4038, 0.8069, 0.5499, 0.8069, 0.5499, 0.7732, 0.4038, 0.7732, 0.001001, 0.999, 0.1419, 0.999, 0.1419, 0.964, 0.001001, 0.964, 0.2556, 0.8069, 0.4018, 0.8069, 0.4018, 0.7732, 0.2556, 0.7732])
me_window_001.materials.append(mat_mat_wood)
me_window_001.use_remesh_preserve_volume = False
me_window_001.use_remesh_preserve_attributes = False
me_window_001.use_mirror_vertex_groups = False
me_window_001.update()
me_large_window = bpy.data.meshes.new('large window')
me_large_window.from_pydata([(0.02515, 0.4072, -1.071), (0.02515, 0.4072, 0.7604), (-0.0248, 0.4072, -1.071), (-0.0248, 0.4072, 0.7604), (0.02515, 0.3383, 0.7604), (0.02515, 0.3383, -1.071), (-0.0248, 0.3383, 0.7604), (-0.0248, 0.3383, -1.071), (0.02515, 0.4072, 0.351), (0.02515, 0.4072, -0.3527), (-0.0248, 0.4072, 0.351), (-0.0248, 0.4072, -0.3527), (0.02515, 0.3383, 0.351), (0.02515, 0.3383, -0.3527), (-0.0248, 0.3383, 0.351), (-0.0248, 0.3383, -0.3527), (0.02515, 0.4072, 0.2934), (0.02515, 0.4072, -0.2951), (-0.0248, 0.4072, 0.2934), (-0.0248, 0.4072, -0.2951), (0.02515, 0.3383, 0.2934), (0.02515, 0.3383, -0.2951), (0.02515, -0.3383, -1.071), (0.02515, -0.3383, 0.7604), (-0.0248, -0.3383, -1.071), (-0.0248, -0.3383, 0.7604), (0.02515, -0.4072, 0.7604), (0.02515, -0.4072, -1.071), (-0.0248, -0.4072, 0.7604), (-0.0248, -0.4072, -1.071), (0.02515, -0.3383, 0.351), (0.02515, -0.3383, -0.3527), (-0.0248, -0.3383, 0.351), (-0.0248, -0.3383, -0.3527), (0.02515, -0.4072, 0.351), (0.02515, -0.4072, -0.3527), (-0.0248, -0.4072, 0.351), (-0.0248, -0.4072, -0.3527), (0.02515, -0.3383, 0.2934), (0.02515, -0.3383, -0.2951), (0.02515, -0.4072, 0.2934), (0.02515, -0.4072, -0.2951), (-0.0248, -0.4072, 0.2934), (-0.0248, -0.4072, -0.2951), (0.02515, 1.099e-09, -0.2951), (0.02515, 1.099e-09, -0.3527), (-0.02479, -1.084e-09, -0.3527), (0.02515, 1.099e-09, 0.351), (-0.0248, -1.084e-09, 0.351), (0.02515, 1.099e-09, 0.2934), (-0.01073, -4.691e-10, 0.2934), (-0.01073, -4.691e-10, -0.2951), (-0.01074, -0.3383, -0.2951), (-0.01074, -0.3383, 0.2934), (-0.01074, 0.3383, -0.2951), (-0.01074, 0.3383, 0.2934)], [], [(9, 0, 2, 11), (13, 15, 7, 5), (9, 13, 5, 0), (1, 4, 12, 8), (17, 21, 13, 9), (4, 6, 14, 12), (1, 8, 10, 3), (17, 9, 11, 19), (8, 16, 18, 10), (16, 17, 19, 18), (8, 12, 20, 16), (16, 20, 21, 17), (31, 22, 24, 33), (35, 37, 29, 27), (31, 35, 27, 22), (23, 26, 34, 30), (39, 41, 35, 31), (26, 28, 36, 34), (41, 43, 37, 35), (23, 30, 32, 25), (34, 36, 42, 40), (40, 42, 43, 41), (30, 34, 40, 38), (38, 40, 41, 39), (14, 48, 47, 12), (52, 54, 55, 53), (21, 44, 45, 13), (12, 47, 49, 20), (13, 45, 46, 15), (31, 45, 44, 39), (33, 46, 45, 31), (38, 49, 47, 30), (30, 47, 48, 32), (20, 55, 54, 21), (38, 39, 52, 53), (20, 49, 50, 55), (53, 50, 49, 38), (39, 44, 51, 52), (54, 51, 44, 21)])
_uv = me_large_window.uv_layers.new(name='UVMap')
_uv.uv.foreach_set('vector', [0.2659, 0.4891, 0.0, 0.4891, 0.0, 0.5174, 0.2659, 0.5174, 0.7178, 0.5316, 0.7178, 0.5599, 0.9907, 0.5599, 0.9907, 0.5316, 0.2659, 0.4789, 0.2659, 0.4506, 0.0, 0.4506, 0.0, 0.4789, 0.9907, 0.4789, 0.9907, 0.4506, 0.7178, 0.4506, 0.7178, 0.4789, 0.2895, 0.4789, 0.2895, 0.4506, 0.2659, 0.4506, 0.2659, 0.4789, 0.2659, 0.5566, 0.2659, 0.5282, 0.0, 0.5282, 0.0, 0.5566, 0.9907, 0.4891, 0.7178, 0.4891, 0.7178, 0.5174, 0.9907, 0.5174, 0.2895, 0.4891, 0.2659, 0.4891, 0.2659, 0.5174, 0.2895, 0.5174, 0.7178, 0.4891, 0.6916, 0.4891, 0.6916, 0.5174, 0.7178, 0.5174, 0.6916, 0.4891, 0.2895, 0.4891, 0.2895, 0.5174, 0.6916, 0.5174, 0.7178, 0.4789, 0.7178, 0.4506, 0.6916, 0.4506, 0.6916, 0.4789, 0.6916, 0.4789, 0.6916, 0.4506, 0.2895, 0.4506, 0.2895, 0.4789, 0.7178, 0.06164, 0.9907, 0.06164, 0.9907, 0.0333, 0.7178, 0.0333, 0.2659, 0.1281, 0.2659, 0.09979, 0.0, 0.09979, 0.0, 0.1281, 0.2659, 0.1728, 0.2659, 0.1446, 0.0, 0.1446, 0.0, 0.1728, 0.9907, 0.1728, 0.9907, 0.1446, 0.7178, 0.1446, 0.7178, 0.1728, 0.2895, 0.1728, 0.2895, 0.1446, 0.2659, 0.1446, 0.2659, 0.1728, 0.9907, 0.1281, 0.9907, 0.09979, 0.7178, 0.09979, 0.7178, 0.1281, 0.2895, 0.1281, 0.2895, 0.09979, 0.2659, 0.09979, 0.2659, 0.1281, 0.2659, 0.03676, 0.0, 0.03676, 0.0, 0.0651, 0.2659, 0.0651, 0.7178, 0.1281, 0.7178, 0.09979, 0.6916, 0.09979, 0.6916, 0.1281, 0.6916, 0.1281, 0.6916, 0.09979, 0.2895, 0.09979, 0.2895, 0.1281, 0.7178, 0.1728, 0.7178, 0.1446, 0.6916, 0.1446, 0.6916, 0.1728, 0.6916, 0.1728, 0.6916, 0.1446, 0.2895, 0.1446, 0.2895, 0.1728, 0.7463, 0.4506, 0.7463, 0.3118, 0.7178, 0.3118, 0.7178, 0.4506, 0.647, 0.4173, 0.647, 0.1993, 0.3303, 0.1993, 0.3303, 0.4173, 0.2895, 0.4506, 0.2895, 0.3117, 0.2659, 0.3117, 0.2659, 0.4506, 0.7178, 0.4506, 0.7178, 0.3117, 0.6916, 0.3117, 0.6916, 0.4506, 0.2659, 0.4506, 0.2659, 0.3071, 0.2394, 0.3071, 0.2394, 0.4506, 0.2659, 0.1728, 0.2659, 0.3117, 0.2895, 0.3117, 0.2895, 0.1728, 0.2394, 0.1729, 0.2394, 0.3071, 0.2659, 0.3071, 0.2659, 0.1729, 0.6916, 0.1728, 0.6916, 0.3117, 0.7178, 0.3117, 0.7178, 0.1728, 0.7178, 0.1729, 0.7178, 0.3118, 0.7463, 0.3118, 0.7463, 0.1729, 0.2895, 0.5299, 0.2895, 0.5503, 0.6916, 0.5503, 0.6916, 0.5299, 0.6916, 0.03751, 0.2895, 0.03751, 0.2895, 0.05787, 0.6916, 0.05787, 0.3175, 0.4506, 0.3175, 0.3105, 0.2895, 0.3105, 0.2895, 0.4506, 0.2895, 0.1729, 0.2895, 0.3105, 0.3175, 0.3105, 0.3175, 0.1729, 0.6605, 0.1729, 0.6605, 0.3139, 0.6916, 0.3139, 0.6916, 0.1729, 0.6916, 0.4506, 0.6916, 0.3139, 0.6605, 0.3139, 0.6605, 0.4506])
me_large_window.materials.append(mat_mat_window)
me_large_window.use_remesh_preserve_volume = False
me_large_window.use_remesh_preserve_attributes = False
me_large_window.use_mirror_vertex_groups = False
me_large_window.update()
me_roof = bpy.data.meshes.new('roof')
me_roof.from_pydata([(3.05, 1.437, 5.0), (3.05, -1.437, 5.0), (-3.05, 1.437, 5.0), (-3.05, -1.437, 5.0), (3.05, -1.192e-07, 8.0), (-3.05, -1.192e-07, 8.0), (-1.192e-06, -1.192e-07, 8.0), (1.082e-06, 1.517, 5.171), (-3.05, 1.517, 5.171), (-1.256e-06, -1.517, 5.171), (-3.05, -1.517, 5.171), (3.05, -1.517, 5.171), (3.05, 1.517, 5.171), (9.537e-07, 1.437, 5.0), (-1.192e-06, -1.437, 5.0), (-1.256e-06, -0.1089, 8.073), (-1.074e-06, 0.1089, 8.073), (-3.05, -0.1089, 8.073), (-3.05, 0.1089, 8.073), (3.05, 0.1089, 8.073), (3.05, -0.1089, 8.073)], [], [(9, 11, 20, 15), (7, 8, 18, 16), (12, 7, 16, 19), (4, 0, 12, 19), (17, 18, 5), (5, 3, 10, 17), (14, 6, 4, 1), (13, 6, 5, 2), (0, 4, 6, 13), (3, 5, 6, 14), (13, 2, 8, 7), (0, 13, 7, 12), (3, 14, 9, 10), (14, 1, 11, 9), (2, 5, 18, 8), (16, 18, 17, 15), (19, 16, 15, 20), (10, 9, 15, 17), (1, 4, 20, 11), (19, 20, 4)])
_uv = me_roof.uv_layers.new(name='UVMap')
_uv.uv.foreach_set('vector', [0.7644, 0.01727, 0.9979, 0.01727, 0.9979, 0.2643, 0.7644, 0.2643, 0.7644, 0.528, 0.5308, 0.528, 0.5308, 0.281, 0.7644, 0.281, 0.9979, 0.528, 0.7644, 0.528, 0.7644, 0.281, 0.9979, 0.281, 0.2628, 0.4992, 0.4959, 0.01274, 0.5088, 0.04042, 0.2805, 0.511, 0.2452, 0.511, 0.2805, 0.511, 0.2628, 0.4992, 0.2628, 0.4992, 0.0298, 0.01274, 0.01689, 0.04042, 0.2452, 0.511, 0.3891, 0.6123, 0.3891, 0.977, 0.7599, 0.977, 0.7599, 0.6123, 0.3891, 0.6123, 0.3891, 0.977, 0.01831, 0.977, 0.01831, 0.6123, 0.7599, 0.6123, 0.7599, 0.977, 0.3891, 0.977, 0.3891, 0.6123, 0.01831, 0.6123, 0.01831, 0.977, 0.3891, 0.977, 0.3891, 0.6123, 0.7644, 0.5424, 0.5308, 0.5424, 0.5308, 0.528, 0.7644, 0.528, 0.9979, 0.5424, 0.7644, 0.5424, 0.7644, 0.528, 0.9979, 0.528, 0.5308, 0.002841, 0.7644, 0.002841, 0.7644, 0.01727, 0.5308, 0.01727, 0.7644, 0.002841, 0.9979, 0.002841, 0.9979, 0.01727, 0.7644, 0.01727, 0.4959, 0.01274, 0.2628, 0.4992, 0.2805, 0.511, 0.5088, 0.04042, 0.7644, 0.281, 0.5308, 0.281, 0.5308, 0.2643, 0.7644, 0.2643, 0.9979, 0.281, 0.7644, 0.281, 0.7644, 0.2643, 0.9979, 0.2643, 0.5308, 0.01727, 0.7644, 0.01727, 0.7644, 0.2643, 0.5308, 0.2643, 0.0298, 0.01274, 0.2628, 0.4992, 0.2452, 0.511, 0.01689, 0.04042, 0.2805, 0.511, 0.2452, 0.511, 0.2628, 0.4992])
me_roof.materials.append(mat_mat_ardoise)
me_roof.use_remesh_preserve_volume = False
me_roof.use_remesh_preserve_attributes = False
me_roof.use_mirror_vertex_groups = False
me_roof.update()
me_chimney = bpy.data.meshes.new('chimney')
me_chimney.from_pydata([(0.3969, -0.1489, 0.5983), (0.448, -0.05175, 1.251), (-0.7155, -0.2599, -1.299), (-0.6761, -0.2095, 0.8413), (-0.7155, 0.2599, -1.299), (-0.6761, 0.2095, 0.8413), (0.693, -0.2599, -1.299), (0.6535, -0.2095, 0.8413), (0.693, 0.2599, -1.299), (0.6535, 0.2095, 0.8413), (-0.3113, 0.134, 1.125), (-0.2325, 0.1084, 1.125), (-0.3113, 0.184, 0.7572), (-0.3113, 0.1674, 1.125), (-0.2031, 0.1489, 0.7572), (-0.2128, 0.1355, 1.125), (-0.1363, 0.05686, 0.7572), (-0.152, 0.05174, 1.125), (-0.1363, -0.05686, 0.7572), (-0.152, -0.05175, 1.125), (-0.2031, -0.1489, 0.7572), (-0.2128, -0.1355, 1.125), (-0.3113, -0.184, 0.7572), (-0.3113, -0.1674, 1.125), (-0.4194, -0.1489, 0.7572), (-0.4097, -0.1355, 1.125), (-0.4863, -0.05686, 0.7572), (-0.4705, -0.05175, 1.125), (-0.4863, 0.05686, 0.7572), (-0.4705, 0.05174, 1.125), (-0.4194, 0.1489, 0.7572), (-0.4097, 0.1355, 1.125), (-0.1839, 0.04139, 1.125), (-0.1839, -0.0414, 1.125), (-0.2325, -0.1084, 1.125), (-0.3113, -0.134, 1.125), (-0.39, -0.1084, 1.125), (-0.4387, -0.0414, 1.125), (-0.4387, 0.04139, 1.125), (-0.39, 0.1084, 1.125), (-0.3113, 0.134, 1.025), (-0.39, 0.1084, 1.025), (-0.4387, 0.04139, 1.025), (-0.4387, -0.0414, 1.025), (-0.39, -0.1084, 1.025), (-0.3113, -0.134, 1.025), (-0.2325, -0.1084, 1.025), (-0.1839, -0.0414, 1.025), (-0.1839, 0.04139, 1.025), (-0.2325, 0.1084, 1.025), (-0.3113, -1.609e-06, 1.025), (0.4637, -0.05686, 0.5983), (0.448, 0.05174, 1.251), (0.4637, 0.05686, 0.5983), (0.3872, 0.1355, 1.251), (0.3969, 0.1489, 0.5983), (0.2887, 0.1674, 1.251), (0.2887, 0.184, 0.5983), (0.3675, 0.1084, 1.251), (0.2887, 0.134, 1.251), (0.3872, -0.1355, 1.251), (0.2887, -0.184, 0.5983), (0.2887, -0.1674, 1.251), (0.1806, -0.1489, 0.5983), (0.1903, -0.1355, 1.251), (0.1137, -0.05686, 0.5983), (0.1295, -0.05175, 1.251), (0.1137, 0.05686, 0.5983), (0.1295, 0.05174, 1.251), (0.1806, 0.1489, 0.5983), (0.1903, 0.1355, 1.251), (0.4161, 0.04139, 1.251), (0.4161, -0.0414, 1.251), (0.3675, -0.1084, 1.251), (0.2887, -0.134, 1.251), (0.21, -0.1084, 1.251), (0.1613, -0.0414, 1.251), (0.1613, 0.04139, 1.251), (0.21, 0.1084, 1.251), (0.2887, 0.134, 1.073), (0.21, 0.1084, 1.073), (0.1613, 0.04139, 1.073), (0.1613, -0.0414, 1.073), (0.21, -0.1084, 1.073), (0.2887, -0.134, 1.073), (0.3675, -0.1084, 1.073), (0.4161, -0.0414, 1.073), (0.4161, 0.04139, 1.073), (0.3675, 0.1084, 1.073), (0.2887, -1.609e-06, 1.073)], [], [(67, 68, 70, 69), (69, 70, 56, 57), (56, 70, 78, 59), (65, 66, 68, 67), (54, 56, 59, 58), (63, 64, 66, 65), (70, 68, 77, 78), (76, 75, 83, 82), (3, 5, 4, 2), (5, 9, 8, 4), (9, 7, 6, 8), (7, 3, 2, 6), (7, 9, 5, 3), (39, 38, 42, 41), (21, 19, 33, 34), (12, 13, 15, 14), (11, 10, 40, 49), (25, 23, 35, 36), (14, 15, 17, 16), (10, 39, 41, 40), (29, 27, 37, 38), (16, 17, 19, 18), (36, 35, 45, 44), (19, 17, 32, 33), (18, 19, 21, 20), (34, 33, 47, 46), (23, 21, 34, 35), (20, 21, 23, 22), (32, 11, 49, 48), (27, 25, 36, 37), (22, 23, 25, 24), (37, 36, 44, 43), (31, 29, 38, 39), (24, 25, 27, 26), (61, 62, 64, 63), (15, 13, 10, 11), (26, 27, 29, 28), (13, 31, 39, 10), (30, 31, 13, 12), (28, 29, 31, 30), (38, 37, 43, 42), (17, 15, 11, 32), (35, 34, 46, 45), (33, 32, 48, 47), (66, 64, 75, 76), (71, 58, 88, 87), (0, 60, 62, 61), (62, 60, 73, 74), (73, 72, 86, 85), (51, 1, 60, 0), (1, 52, 71, 72), (75, 74, 84, 83), (53, 52, 1, 51), (68, 66, 76, 77), (59, 78, 80, 79), (55, 54, 52, 53), (64, 62, 74, 75), (58, 59, 79, 88), (57, 56, 54, 55), (60, 1, 72, 73), (78, 77, 81, 80), (49, 40, 50), (46, 47, 50), (43, 44, 50), (40, 41, 50), (47, 48, 50), (44, 45, 50), (41, 42, 50), (48, 49, 50), (45, 46, 50), (42, 43, 50), (77, 76, 82, 81), (52, 54, 58, 71), (74, 73, 85, 84), (72, 71, 87, 86), (88, 79, 89), (85, 86, 89), (82, 83, 89), (79, 80, 89), (86, 87, 89), (83, 84, 89), (80, 81, 89), (87, 88, 89), (84, 85, 89), (81, 82, 89)])
me_chimney.polygons.foreach_set('use_smooth', [1, 1, 0, 1, 0, 1, 0, 1, 0, 0, 0, 0, 0, 1, 0, 1, 1, 0, 1, 1, 0, 1, 1, 0, 1, 1, 0, 1, 1, 0, 1, 1, 0, 1, 1, 0, 1, 0, 1, 1, 1, 0, 1, 1, 0, 1, 1, 0, 1, 1, 0, 1, 1, 0, 1, 1, 0, 1, 1, 0, 1, 0, 0, 0, 0, 0, 0, 0, 0, 0, 0, 1, 0, 1, 1, 0, 0, 0, 0, 0, 0, 0, 0, 0, 0])
_uv = me_chimney.uv_layers.new(name='UVMap')
_uv.uv.foreach_set('vector', [0.1098, 0.7289, 0.1049, 0.8676, 0.08314, 0.8692, 0.08236, 0.7281, 0.08236, 0.7281, 0.08314, 0.8692, 0.06003, 0.8745, 0.05469, 0.7285, 0.06003, 0.8745, 0.08314, 0.8692, 0.08418, 0.877, 0.06446, 0.8819, 0.137, 0.7309, 0.126, 0.8677, 0.1049, 0.8676, 0.1098, 0.7289, 0.2457, 0.8922, 0.2641, 0.9025, 0.2592, 0.907, 0.2428, 0.8982, 0.1638, 0.7341, 0.1467, 0.869, 0.126, 0.8677, 0.137, 0.7309, 0.08314, 0.8692, 0.1049, 0.8676, 0.1049, 0.8751, 0.08418, 0.877, 0.1255, 0.875, 0.1458, 0.8762, 0.1419, 0.9179, 0.124, 0.9171, 0.8164, 0.7207, 0.7698, 0.7207, 0.7642, 0.4829, 0.822, 0.4829, 0.7698, 0.7207, 0.6222, 0.7269, 0.6079, 0.4894, 0.7642, 0.4829, 0.6222, 0.7269, 0.5758, 0.7308, 0.5503, 0.4943, 0.6079, 0.4894, 0.964, 0.7269, 0.8164, 0.7207, 0.822, 0.4829, 0.9784, 0.4894, 0.8164, 0.8684, 0.7698, 0.8684, 0.7698, 0.7207, 0.8164, 0.7207, 0.4413, 0.9288, 0.4398, 0.9079, 0.4635, 0.908, 0.4649, 0.9264, 0.4482, 0.8271, 0.4564, 0.8091, 0.4624, 0.8125, 0.4545, 0.8299, 0.4359, 0.7136, 0.4925, 0.7627, 0.4779, 0.7765, 0.421, 0.7312, 0.4826, 0.7809, 0.4952, 0.7684, 0.5108, 0.7821, 0.4995, 0.795, 0.4366, 0.8658, 0.4415, 0.8461, 0.4482, 0.8483, 0.4436, 0.8675, 0.421, 0.7312, 0.4779, 0.7765, 0.4663, 0.7922, 0.4058, 0.7514, 0.4464, 0.9487, 0.4413, 0.9288, 0.4649, 0.9264, 0.468, 0.9443, 0.4322, 0.9077, 0.4334, 0.8864, 0.4407, 0.8874, 0.4398, 0.9079, 0.4058, 0.7514, 0.4663, 0.7922, 0.4564, 0.8091, 0.3919, 0.7731, 0.4436, 0.8675, 0.4482, 0.8483, 0.4698, 0.8548, 0.4661, 0.872, 0.4564, 0.8091, 0.4663, 0.7922, 0.4718, 0.7961, 0.4624, 0.8125, 0.3919, 0.7731, 0.4564, 0.8091, 0.4482, 0.8271, 0.3797, 0.7963, 0.4545, 0.8299, 0.4624, 0.8125, 0.4817, 0.8228, 0.475, 0.8383, 0.4415, 0.8461, 0.4482, 0.8271, 0.4545, 0.8299, 0.4482, 0.8483, 0.3797, 0.7963, 0.4482, 0.8271, 0.4415, 0.8461, 0.3694, 0.8209, 0.4718, 0.7961, 0.4826, 0.7809, 0.4995, 0.795, 0.4899, 0.8083, 0.4334, 0.8864, 0.4366, 0.8658, 0.4436, 0.8675, 0.4407, 0.8874, 0.3694, 0.8209, 0.4415, 0.8461, 0.4366, 0.8658, 0.3612, 0.8468, 0.4407, 0.8874, 0.4436, 0.8675, 0.4661, 0.872, 0.4639, 0.8898, 0.4334, 0.9298, 0.4322, 0.9077, 0.4398, 0.9079, 0.4413, 0.9288, 0.3612, 0.8468, 0.4366, 0.8658, 0.4334, 0.8864, 0.3551, 0.8738, 0.1902, 0.7385, 0.1672, 0.8714, 0.1467, 0.869, 0.1638, 0.7341, 0.4779, 0.7765, 0.4925, 0.7627, 0.4952, 0.7684, 0.4826, 0.7809, 0.3551, 0.8738, 0.4334, 0.8864, 0.4322, 0.9077, 0.3514, 0.9018, 0.4389, 0.9533, 0.4334, 0.9298, 0.4413, 0.9288, 0.4464, 0.9487, 0.3501, 0.9305, 0.4334, 0.9298, 0.4389, 0.9533, 0.3511, 0.9596, 0.3514, 0.9018, 0.4322, 0.9077, 0.4334, 0.9298, 0.3501, 0.9305, 0.4398, 0.9079, 0.4407, 0.8874, 0.4639, 0.8898, 0.4635, 0.908, 0.4663, 0.7922, 0.4779, 0.7765, 0.4826, 0.7809, 0.4718, 0.7961, 0.4482, 0.8483, 0.4545, 0.8299, 0.475, 0.8383, 0.4698, 0.8548, 0.4624, 0.8125, 0.4718, 0.7961, 0.4899, 0.8083, 0.4817, 0.8228, 0.126, 0.8677, 0.1467, 0.869, 0.1458, 0.8762, 0.1255, 0.875, 0.2244, 0.8917, 0.2428, 0.8982, 0.2273, 0.9366, 0.211, 0.9308, 0.2163, 0.7439, 0.1873, 0.8749, 0.1672, 0.8714, 0.1902, 0.7385, 0.1672, 0.8714, 0.1873, 0.8749, 0.1857, 0.8819, 0.1659, 0.8785, 0.1857, 0.8819, 0.2052, 0.8863, 0.1943, 0.9261, 0.1771, 0.9223, 0.2419, 0.7506, 0.2072, 0.8794, 0.1873, 0.8749, 0.2163, 0.7439, 0.2072, 0.8794, 0.2268, 0.8851, 0.2244, 0.8917, 0.2052, 0.8863, 0.1458, 0.8762, 0.1659, 0.8785, 0.1596, 0.9196, 0.1419, 0.9179, 0.267, 0.7582, 0.2268, 0.8851, 0.2072, 0.8794, 0.2419, 0.7506, 0.1049, 0.8676, 0.126, 0.8677, 0.1255, 0.875, 0.1049, 0.8751, 0.06446, 0.8819, 0.08418, 0.877, 0.08819, 0.9187, 0.07065, 0.9211, 0.2916, 0.7669, 0.2457, 0.8922, 0.2268, 0.8851, 0.267, 0.7582, 0.1467, 0.869, 0.1672, 0.8714, 0.1659, 0.8785, 0.1458, 0.8762, 0.2428, 0.8982, 0.2592, 0.907, 0.2444, 0.9435, 0.2273, 0.9366, 0.3138, 0.7753, 0.2641, 0.9025, 0.2457, 0.8922, 0.2916, 0.7669, 0.1873, 0.8749, 0.2072, 0.8794, 0.2052, 0.8863, 0.1857, 0.8819, 0.08418, 0.877, 0.1049, 0.8751, 0.1061, 0.9173, 0.08819, 0.9187, 0.481, 0.957, 0.468, 0.9443, 0.494, 0.9306, 0.5232, 0.9348, 0.5152, 0.9511, 0.494, 0.9306, 0.489, 0.9015, 0.5071, 0.9041, 0.494, 0.9306, 0.468, 0.9443, 0.4649, 0.9264, 0.494, 0.9306, 0.5152, 0.9511, 0.4991, 0.9596, 0.494, 0.9306, 0.5071, 0.9041, 0.5201, 0.9168, 0.494, 0.9306, 0.4649, 0.9264, 0.4729, 0.91, 0.494, 0.9306, 0.4991, 0.9596, 0.481, 0.957, 0.494, 0.9306, 0.5201, 0.9168, 0.5232, 0.9348, 0.494, 0.9306, 0.4729, 0.91, 0.489, 0.9015, 0.494, 0.9306, 0.1049, 0.8751, 0.1255, 0.875, 0.124, 0.9171, 0.1061, 0.9173, 0.2268, 0.8851, 0.2457, 0.8922, 0.2428, 0.8982, 0.2244, 0.8917, 0.1659, 0.8785, 0.1857, 0.8819, 0.1771, 0.9223, 0.1596, 0.9196, 0.2052, 0.8863, 0.2244, 0.8917, 0.211, 0.9308, 0.1943, 0.9261, 0.05785, 0.9333, 0.07065, 0.9211, 0.08308, 0.9469, 0.07798, 0.9751, 0.06238, 0.9667, 0.08308, 0.9469, 0.1115, 0.943, 0.1083, 0.9604, 0.08308, 0.9469, 0.07065, 0.9211, 0.08819, 0.9187, 0.08308, 0.9469, 0.06238, 0.9667, 0.05469, 0.9507, 0.08308, 0.9469, 0.1083, 0.9604, 0.09552, 0.9727, 0.08308, 0.9469, 0.08819, 0.9187, 0.1038, 0.9271, 0.08308, 0.9469, 0.05469, 0.9507, 0.05785, 0.9333, 0.08308, 0.9469, 0.09552, 0.9727, 0.07798, 0.9751, 0.08308, 0.9469, 0.1038, 0.9271, 0.1115, 0.943, 0.08308, 0.9469])
me_chimney.materials.append(mat_mat_stone)
me_chimney.use_remesh_preserve_volume = False
me_chimney.use_remesh_preserve_attributes = False
me_chimney.use_mirror_vertex_groups = False
me_chimney.update()
me_window = bpy.data.meshes.new('window')
me_window.from_pydata([(-0.11, -0.9, -0.5), (-2.09, -0.9, 0.9), (-0.11, -0.9, 0.9), (-0.1273, -1.206, 1.1), (-2.418, -1.206, 1.1), (-0.1273, -1.206, 2.9), (-2.418, -1.206, 2.9), (-0.14, -1.337, 3.1), (-2.66, -1.337, 3.1), (-0.14, -1.337, 4.9), (-2.66, -1.337, 4.9), (2.09, -0.9, -0.5), (2.09, -0.9, 0.9), (2.418, -1.206, 1.1), (2.418, -1.206, 2.9), (2.66, -1.337, 3.1), (2.66, -1.337, 4.9), (0.11, -0.9, 0.9), (0.1273, -1.206, 1.1), (0.1273, -1.206, 2.9), (0.14, -1.337, 3.1), (0.14, -1.337, 4.9), (2.09, 0.9, 0.9), (2.418, 1.206, 1.1), (2.418, 1.206, 2.9), (2.66, 1.337, 3.1), (2.66, 1.337, 4.9), (0.11, 0.9, -0.5), (0.11, 0.9, 0.9), (0.1273, 1.206, 1.1), (0.1273, 1.206, 2.9), (0.14, 1.337, 3.1), (0.14, 1.337, 4.9), (-2.09, 0.9, -0.5), (-2.09, 0.9, 0.9), (-0.11, 0.9, 0.9), (-0.1273, 1.206, 1.1), (-2.418, 1.206, 1.1), (-0.1273, 1.206, 2.9), (-2.418, 1.206, 2.9), (-0.14, 1.337, 3.1), (-2.66, 1.337, 3.1), (-0.14, 1.337, 4.9), (-2.66, 1.337, 4.9), (-2.09, -0.9, -0.5), (0.11, -0.9, -0.5), (2.09, 0.9, -0.5), (-0.11, 0.9, -0.5), (2.7, 1.293, 5.1), (2.7, -5.359e-08, 7.8), (2.7, -1.293, 5.1), (2.7, 1.293, 3.1), (2.7, -1.293, 3.1), (2.7, 1.293, 4.9), (2.7, -1.293, 4.9), (2.445, 1.176, 1.1), (2.445, -1.176, 1.1), (2.445, 1.176, 2.9), (2.445, -1.176, 2.9), (2.1, 0.9, -0.5), (2.1, 0.9, 0.9), (2.1, -0.9, 0.9), (-2.7, -1.293, 5.1), (-2.7, 1.293, 5.1), (-2.7, -1.203e-07, 7.8), (-2.7, -1.265, 3.12), (-2.7, 1.265, 3.12), (-2.7, -1.265, 4.88), (-2.7, 1.265, 4.88), (-2.445, -1.176, 1.1), (-2.445, 1.176, 1.1), (-2.445, -1.176, 2.9), (-2.445, 1.176, 2.9), (-2.1, -0.9, -0.5), (-2.1, -0.9, 0.9), (-2.1, 0.9, 0.9), (2.1, -0.9, -0.5), (-2.1, 0.9, -0.5)], [], [(8, 7, 9, 10), (4, 3, 5, 6), (18, 13, 14, 19), (20, 15, 16, 21), (25, 31, 32, 26), (23, 29, 30, 24), (36, 37, 39, 38), (40, 41, 43, 42), (0, 2, 1, 44), (11, 12, 17, 45), (22, 46, 27, 28), (35, 47, 33, 34), (50, 48, 49), (52, 51, 53, 54), (56, 55, 57, 58), (63, 62, 64), (66, 65, 67, 68), (70, 69, 71, 72), (59, 60, 61, 76), (73, 74, 75, 77)])
_uv = me_window.uv_layers.new(name='UVMap')
_uv.uv.foreach_set('vector', [0.0337, 0.6553, 0.4739, 0.6553, 0.4739, 0.9698, 0.0337, 0.9698, 0.07594, 0.3059, 0.4761, 0.3059, 0.4761, 0.6204, 0.07594, 0.6204, 0.5206, 0.3059, 0.9207, 0.3059, 0.9207, 0.6204, 0.5206, 0.6204, 0.5228, 0.6553, 0.963, 0.6553, 0.963, 0.9698, 0.5228, 0.9698, 0.963, 0.6553, 0.5228, 0.6553, 0.5228, 0.9698, 0.963, 0.9698, 0.9207, 0.3059, 0.5206, 0.3059, 0.5206, 0.6204, 0.9207, 0.6204, 0.4761, 0.3059, 0.07594, 0.3059, 0.07594, 0.6204, 0.4761, 0.6204, 0.4739, 0.6553, 0.0337, 0.6553, 0.0337, 0.9698, 0.4739, 0.9698, 0.4791, 0.02643, 0.4791, 0.271, 0.1332, 0.271, 0.1332, 0.02643, 0.8635, 0.02643, 0.8635, 0.271, 0.5176, 0.271, 0.5176, 0.02643, 0.8635, 0.271, 0.8635, 0.02643, 0.5176, 0.02643, 0.5176, 0.271, 0.4791, 0.271, 0.4791, 0.02643, 0.1332, 0.02643, 0.1332, 0.271, 0.9689, 0.1108, 0.5322, 0.1108, 0.7505, 0.5666, 0.4604, 0.6413, 0.0237, 0.6413, 0.0237, 0.9452, 0.4604, 0.9452, 0.4405, 0.3037, 0.04355, 0.3037, 0.04355, 0.6076, 0.4405, 0.6076, 0.5322, 0.1108, 0.9689, 0.1108, 0.7505, 0.5666, 0.02855, 0.6447, 0.4555, 0.6447, 0.4555, 0.9418, 0.02855, 0.9418, 0.04355, 0.3037, 0.4405, 0.3037, 0.4405, 0.6076, 0.04355, 0.6076, 0.09012, 0.0336, 0.09012, 0.2699, 0.394, 0.2699, 0.394, 0.0336, 0.394, 0.0336, 0.394, 0.2699, 0.09012, 0.2699, 0.09012, 0.0336])
me_window.materials.append(mat_mat_chaux)
me_window.use_remesh_preserve_volume = False
me_window.use_remesh_preserve_attributes = False
me_window.use_mirror_vertex_groups = False
me_window.update()

# ---- objects
ob_defaulthouse_door = bpy.data.objects.new('DefaultHouse-Door', me_window_004)
ob_defaulthouse_foundation = bpy.data.objects.new('DefaultHouse-foundation', me_window_002)
ob_defaulthouse_carpent = bpy.data.objects.new('DefaultHouse-carpent', me_window_001)
ob_defaulthouse_window = bpy.data.objects.new('DefaultHouse-window', me_large_window)
ob_sun = bpy.data.objects.new('Sun', light_sun)
ob_defaulthouse_roof = bpy.data.objects.new('DefaultHouse-roof', me_roof)
ob_defaulthouse_chimney = bpy.data.objects.new('DefaultHouse-chimney', me_chimney)
ob_defaulthouse_wall = bpy.data.objects.new('DefaultHouse-wall', me_window)

# ---- transforms, parenting, visibility, modifiers, constraints
ob_defaulthouse_door.location = (2.213, -0.4091, 0.8512)
ob_defaulthouse_door.lock_rotations_4d = False
ob_defaulthouse_door.empty_display_type = 'ARROWS'
ob_defaulthouse_door.lineart.crease_threshold = 0.0
ob_defaulthouse_foundation.location = (0.0, 0.0, 1.0)
ob_defaulthouse_foundation.lock_rotations_4d = False
ob_defaulthouse_foundation.empty_display_type = 'ARROWS'
ob_defaulthouse_foundation.lineart.crease_threshold = 0.0
ob_defaulthouse_carpent.location = (0.0, 0.0, 1.0)
ob_defaulthouse_carpent.lock_rotations_4d = False
ob_defaulthouse_carpent.empty_display_type = 'ARROWS'
ob_defaulthouse_carpent.lineart.crease_threshold = 0.0
ob_defaulthouse_window.location = (2.716, -0.6514, 5.153)
ob_defaulthouse_window.lock_rotations_4d = False
ob_defaulthouse_window.empty_display_type = 'ARROWS'
ob_defaulthouse_window.lineart.crease_threshold = 0.0
ob_sun.location = (5.496, -4.338, 9.75)
ob_sun.rotation_euler = (0.06947, 0.6427, -0.906)
ob_sun.lineart.crease_threshold = 0.0
ob_defaulthouse_roof.location = (0.0, 0.0, 1.0)
ob_defaulthouse_roof.lock_rotations_4d = False
ob_defaulthouse_roof.empty_display_type = 'ARROWS'
ob_defaulthouse_roof.lineart.crease_threshold = 0.0
ob_defaulthouse_chimney.location = (1.536, -0.8948, 8.109)
ob_defaulthouse_chimney.lock_rotations_4d = False
ob_defaulthouse_chimney.empty_display_type = 'ARROWS'
ob_defaulthouse_chimney.lineart.crease_threshold = 0.0
ob_defaulthouse_wall.location = (0.0, 0.0, 1.0)
ob_defaulthouse_wall.lock_rotations_4d = False
ob_defaulthouse_wall.empty_display_type = 'ARROWS'
ob_defaulthouse_wall.lineart.crease_threshold = 0.0

# ---- collection membership
col_collection_1.objects.link(ob_defaulthouse_door)
col_collection_1.objects.link(ob_defaulthouse_foundation)
col_collection_1.objects.link(ob_defaulthouse_carpent)
col_collection_1.objects.link(ob_defaulthouse_window)
col_collection_1.objects.link(ob_sun)
col_collection_1.objects.link(ob_defaulthouse_roof)
col_collection_1.objects.link(ob_defaulthouse_chimney)
col_collection_1.objects.link(ob_defaulthouse_wall)

# ---- scene / render settings (as saved in the file)
scene.frame_start = 1; scene.frame_end = 250; scene.frame_set(1)
scene.render.engine = 'BLENDER_EEVEE_NEXT'
scene.render.resolution_percentage = 50
scene.render.dither_intensity = 0.0
scene.cycles.use_denoising = False
scene.cycles.samples = 10
scene.cycles.sampling_pattern = 'TABULATED_SOBOL'
scene.cycles.light_sampling_threshold = 0.0
scene.cycles.use_adaptive_sampling = False
scene.cycles.use_light_tree = False
scene.cycles.blur_glossy = 0.0
scene.cycles.pixel_filter_type = 'GAUSSIAN'
scene.cycles.sample_clamp_indirect = 0.0
scene.view_settings.view_transform = 'Standard'
bpy.context.view_layer.update()

# ---- added for rendering (the .blend has no active camera): camera
cam_auto = bpy.data.cameras.new('AutoCamera')
cam_auto.lens = 50.0
cam_auto.sensor_width = 36.0
cam_auto.clip_end = 1000.0
ob_auto_camera = bpy.data.objects.new('AutoCamera', cam_auto)
scene.collection.objects.link(ob_auto_camera)
ob_auto_camera.location = (10.7109, -12.8531, 13.2485)
ob_auto_camera.rotation_euler = (1.09748, -7.21219e-08, 0.694738)
scene.camera = ob_auto_camera
bpy.context.view_layer.update()
